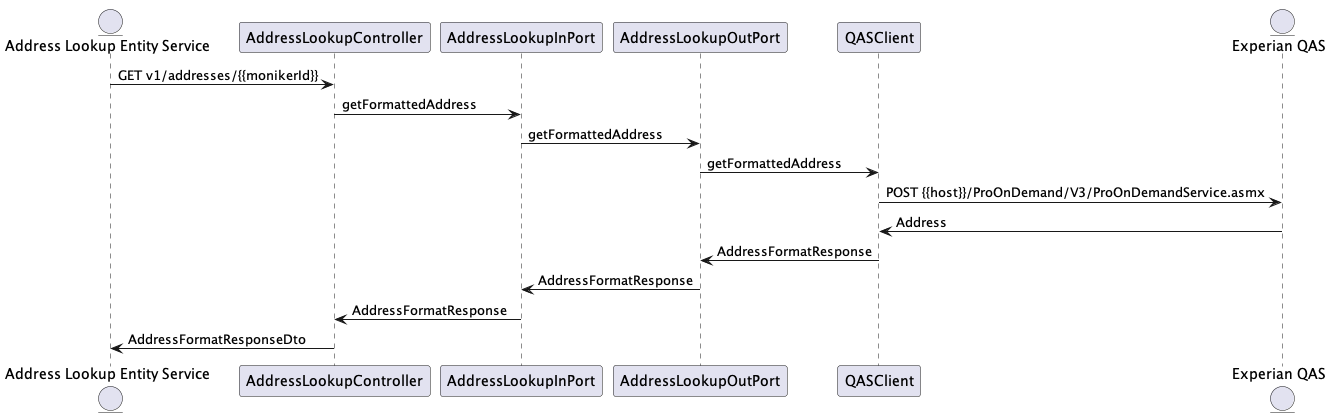

The diagram above was rendered by PlantUML. Its source (embedded in the PNG):
@startuml
entity "Address Lookup Entity Service" as ALS
participant AddressLookupController as Controller
participant AddressLookupInPort as InboundPort
participant AddressLookupOutPort as OutboundPort
participant QASClient as WebClient
entity "Experian QAS" as QAS

ALS -> Controller: GET v1/addresses/{{monikerId}}
Controller -> InboundPort: getFormattedAddress
InboundPort -> OutboundPort: getFormattedAddress
OutboundPort -> WebClient: getFormattedAddress
WebClient -> QAS: POST {{host}}/ProOnDemand/V3/ProOnDemandService.asmx

WebClient <- QAS: Address
OutboundPort <- WebClient: AddressFormatResponse
InboundPort <- OutboundPort: AddressFormatResponse
Controller <- InboundPort: AddressFormatResponse
ALS <- Controller: AddressFormatResponseDto
@enduml